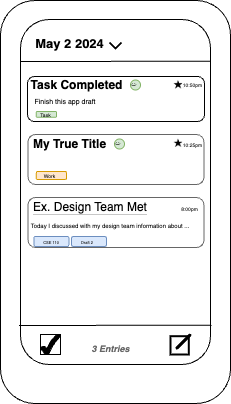

The diagram above was exported from draw.io. Its source (the exported page's mxGraphModel, read from the mxfile embedded in the PNG):
<mxGraphModel dx="1845" dy="812" grid="1" gridSize="10" guides="1" tooltips="1" connect="1" arrows="1" fold="1" page="1" pageScale="1" pageWidth="1100" pageHeight="850" math="0" shadow="0">
  <root>
    <mxCell id="0" />
    <mxCell id="1" parent="0" />
    <mxCell id="138" value="" style="rounded=1;whiteSpace=wrap;html=1;" vertex="1" parent="1">
      <mxGeometry x="-460" y="366" width="230" height="403" as="geometry" />
    </mxCell>
    <mxCell id="139" value="" style="rounded=1;whiteSpace=wrap;html=1;" vertex="1" parent="1">
      <mxGeometry x="-440" y="385" width="190" height="345" as="geometry" />
    </mxCell>
    <mxCell id="143" value="" style="endArrow=none;html=1;exitX=-0.008;exitY=0.887;exitDx=0;exitDy=0;exitPerimeter=0;entryX=1.005;entryY=0.886;entryDx=0;entryDy=0;entryPerimeter=0;" edge="1" parent="1" source="139" target="139">
      <mxGeometry width="50" height="50" relative="1" as="geometry">
        <mxPoint x="-310" y="660" as="sourcePoint" />
        <mxPoint x="-260" y="610" as="targetPoint" />
      </mxGeometry>
    </mxCell>
    <mxCell id="146" value="" style="html=1;verticalLabelPosition=bottom;align=center;labelBackgroundColor=#ffffff;verticalAlign=top;strokeWidth=2;strokeColor=#000000;shadow=0;dashed=0;shape=mxgraph.ios7.icons.edit;" vertex="1" parent="1">
      <mxGeometry x="-290" y="700" width="20" height="20" as="geometry" />
    </mxCell>
    <mxCell id="147" value="" style="whiteSpace=wrap;html=1;aspect=fixed;strokeColor=#000000;" vertex="1" parent="1">
      <mxGeometry x="-420" y="700" width="20" height="20" as="geometry" />
    </mxCell>
    <mxCell id="150" value="" style="verticalLabelPosition=bottom;verticalAlign=top;html=1;shape=mxgraph.basic.tick;strokeColor=#000000;fillColor=#000000;" vertex="1" parent="1">
      <mxGeometry x="-420" y="700" width="20" height="20" as="geometry" />
    </mxCell>
    <mxCell id="73" value="&lt;i style=&quot;&quot;&gt;&lt;font style=&quot;font-size: 9px;&quot; color=&quot;#666666&quot;&gt;3 Entries&lt;/font&gt;&lt;/i&gt;" style="text;strokeColor=none;fillColor=none;html=1;fontSize=24;fontStyle=1;verticalAlign=middle;align=center;" vertex="1" parent="1">
      <mxGeometry x="-400" y="690" width="100" height="40" as="geometry" />
    </mxCell>
    <mxCell id="88" value="&lt;font style=&quot;font-size: 12px;&quot;&gt;Task Completed&lt;/font&gt;" style="text;strokeColor=none;fillColor=none;html=1;fontSize=24;fontStyle=1;verticalAlign=middle;align=center;" vertex="1" parent="1">
      <mxGeometry x="-414" y="439" width="60" height="15" as="geometry" />
    </mxCell>
    <mxCell id="69" value="" style="rounded=1;whiteSpace=wrap;html=1;shadow=0;fillStyle=solid;strokeColor=#666666;fontSize=16;fillColor=none;fontColor=#333333;" vertex="1" parent="1">
      <mxGeometry x="-432.5" y="500" width="176" height="50" as="geometry" />
    </mxCell>
    <mxCell id="70" value="&lt;font style=&quot;font-size: 12px;&quot;&gt;My True Title&lt;/font&gt;" style="text;strokeColor=none;fillColor=none;html=1;fontSize=24;fontStyle=1;verticalAlign=middle;align=center;" vertex="1" parent="1">
      <mxGeometry x="-420" y="497" width="57" height="17" as="geometry" />
    </mxCell>
    <mxCell id="71" value=":)" style="ellipse;whiteSpace=wrap;html=1;aspect=fixed;fontSize=6;fillColor=#d5e8d4;strokeColor=#82b366;rotation=90;" vertex="1" parent="1">
      <mxGeometry x="-346" y="504.5" width="10" height="10" as="geometry" />
    </mxCell>
    <mxCell id="87" value="" style="rounded=1;whiteSpace=wrap;html=1;shadow=0;fillStyle=solid;strokeColor=default;fontSize=16;fillColor=none;" vertex="1" parent="1">
      <mxGeometry x="-433" y="442" width="177" height="45" as="geometry" />
    </mxCell>
    <mxCell id="89" value=":)" style="ellipse;whiteSpace=wrap;html=1;aspect=fixed;fontSize=6;fillColor=#d5e8d4;strokeColor=#82b366;rotation=90;" vertex="1" parent="1">
      <mxGeometry x="-330" y="445.5" width="10" height="10" as="geometry" />
    </mxCell>
    <mxCell id="101" value="&lt;font style=&quot;font-size: 5px;&quot;&gt;10:25pm&lt;/font&gt;" style="text;html=1;strokeColor=none;fillColor=none;align=center;verticalAlign=middle;whiteSpace=wrap;rounded=0;fontSize=11;" vertex="1" parent="1">
      <mxGeometry x="-279" y="504" width="23" height="10" as="geometry" />
    </mxCell>
    <mxCell id="102" value="" style="shape=image;verticalLabelPosition=bottom;labelBackgroundColor=default;verticalAlign=top;aspect=fixed;imageAspect=0;image=data:image/png,(base64 omitted: 9852 chars);clipPath=inset(0% 65.67% 0% 1%);" vertex="1" parent="1">
      <mxGeometry x="-287.54" y="445.5" width="10.71" height="10.5" as="geometry" />
    </mxCell>
    <mxCell id="106" value="&lt;div style=&quot;text-align: justify;&quot;&gt;&lt;br&gt;&lt;/div&gt;" style="rounded=1;whiteSpace=wrap;html=1;strokeColor=#82b366;fontSize=10;fillColor=#d5e8d4;" vertex="1" parent="1">
      <mxGeometry x="-424.25" y="477" width="20.25" height="5.74" as="geometry" />
    </mxCell>
    <mxCell id="107" value="" style="rounded=1;whiteSpace=wrap;html=1;strokeColor=#d79b00;fontSize=10;fillColor=#ffe6cc;" vertex="1" parent="1">
      <mxGeometry x="-424.25" y="537" width="30.25" height="8" as="geometry" />
    </mxCell>
    <mxCell id="108" value="Task" style="text;html=1;strokeColor=none;fillColor=none;align=center;verticalAlign=middle;whiteSpace=wrap;rounded=0;fontSize=5;" vertex="1" parent="1">
      <mxGeometry x="-425.25" y="477" width="21.25" height="6.63" as="geometry" />
    </mxCell>
    <mxCell id="109" value="Work" style="text;html=1;strokeColor=none;fillColor=none;align=center;verticalAlign=middle;whiteSpace=wrap;rounded=0;fontSize=5;" vertex="1" parent="1">
      <mxGeometry x="-424.25" y="537" width="27" height="8" as="geometry" />
    </mxCell>
    <mxCell id="111" value="&lt;font style=&quot;font-size: 7px;&quot;&gt;Finish this app draft&lt;/font&gt;" style="text;html=1;strokeColor=none;fillColor=none;align=center;verticalAlign=middle;whiteSpace=wrap;rounded=0;fontSize=7;" vertex="1" parent="1">
      <mxGeometry x="-436" y="452.74" width="82" height="30" as="geometry" />
    </mxCell>
    <mxCell id="116" value="" style="rounded=1;whiteSpace=wrap;html=1;shadow=0;fillStyle=solid;strokeColor=#666666;fontSize=16;fillColor=none;fontColor=#333333;" vertex="1" parent="1">
      <mxGeometry x="-432.5" y="563" width="176" height="50" as="geometry" />
    </mxCell>
    <mxCell id="117" value="&lt;span style=&quot;background-color: rgb(255, 255, 255);&quot;&gt;Ex. Design Team Met&lt;/span&gt;" style="text;html=1;strokeColor=none;fillColor=none;align=center;verticalAlign=middle;whiteSpace=wrap;rounded=0;labelBackgroundColor=#C7C7C7;" vertex="1" parent="1">
      <mxGeometry x="-441" y="563" width="142" height="20" as="geometry" />
    </mxCell>
    <mxCell id="118" value="&lt;span style=&quot;font-size: 5px;&quot;&gt;8:00pm&lt;/span&gt;" style="text;html=1;strokeColor=none;fillColor=none;align=center;verticalAlign=middle;whiteSpace=wrap;rounded=0;fontSize=11;" vertex="1" parent="1">
      <mxGeometry x="-282" y="568" width="23" height="10" as="geometry" />
    </mxCell>
    <mxCell id="119" value="" style="rounded=1;whiteSpace=wrap;html=1;labelBackgroundColor=none;fillColor=#dae8fc;strokeColor=#6c8ebf;verticalAlign=middle;horizontal=1;" vertex="1" parent="1">
      <mxGeometry x="-426.62" y="602" width="35" height="10" as="geometry" />
    </mxCell>
    <mxCell id="120" value="" style="rounded=1;whiteSpace=wrap;html=1;labelBackgroundColor=none;fillColor=#dae8fc;strokeColor=#6c8ebf;verticalAlign=middle;horizontal=1;" vertex="1" parent="1">
      <mxGeometry x="-389" y="602" width="35" height="10" as="geometry" />
    </mxCell>
    <mxCell id="121" value="&lt;font style=&quot;font-size: 4px;&quot;&gt;CSE 110&lt;/font&gt;" style="text;html=1;strokeColor=none;fillColor=none;align=center;verticalAlign=middle;whiteSpace=wrap;rounded=0;labelBackgroundColor=none;fontSize=6;" vertex="1" parent="1">
      <mxGeometry x="-419.12" y="602" width="20" height="10" as="geometry" />
    </mxCell>
    <mxCell id="122" value="&lt;font style=&quot;font-size: 4px;&quot;&gt;Draft 2&lt;/font&gt;" style="text;html=1;strokeColor=none;fillColor=none;align=center;verticalAlign=middle;whiteSpace=wrap;rounded=0;labelBackgroundColor=none;fontSize=6;" vertex="1" parent="1">
      <mxGeometry x="-383" y="602" width="20" height="10" as="geometry" />
    </mxCell>
    <mxCell id="123" value="Today I discussed with my design team information about ..." style="text;html=1;strokeColor=none;fillColor=none;align=center;verticalAlign=middle;whiteSpace=wrap;rounded=0;labelBackgroundColor=none;fontSize=6;" vertex="1" parent="1">
      <mxGeometry x="-436" y="585" width="172" height="12" as="geometry" />
    </mxCell>
    <mxCell id="125" value="&lt;font style=&quot;font-size: 5px;&quot;&gt;10:50pm&lt;/font&gt;" style="text;html=1;strokeColor=none;fillColor=none;align=center;verticalAlign=middle;whiteSpace=wrap;rounded=0;fontSize=11;" vertex="1" parent="1">
      <mxGeometry x="-279" y="444" width="23" height="10" as="geometry" />
    </mxCell>
    <mxCell id="133" value="" style="shape=image;verticalLabelPosition=bottom;labelBackgroundColor=default;verticalAlign=top;aspect=fixed;imageAspect=0;image=data:image/png,(base64 omitted: 9852 chars);clipPath=inset(0% 65.67% 0% 1%);fontColor=#99FF99;" vertex="1" parent="1">
      <mxGeometry x="-287.54" y="504" width="10.71" height="10.5" as="geometry" />
    </mxCell>
    <mxCell id="154" value="" style="endArrow=none;html=1;entryX=1.001;entryY=0.121;entryDx=0;entryDy=0;entryPerimeter=0;" edge="1" parent="1" target="139">
      <mxGeometry width="50" height="50" relative="1" as="geometry">
        <mxPoint x="-440" y="427" as="sourcePoint" />
        <mxPoint x="-390" y="380" as="targetPoint" />
      </mxGeometry>
    </mxCell>
    <mxCell id="156" value="&lt;font style=&quot;font-size: 13px;&quot;&gt;May 2 2024&lt;/font&gt;" style="text;strokeColor=none;fillColor=none;html=1;fontSize=24;fontStyle=1;verticalAlign=middle;align=center;" vertex="1" parent="1">
      <mxGeometry x="-436" y="393" width="90" height="25" as="geometry" />
    </mxCell>
    <mxCell id="157" value="" style="html=1;verticalLabelPosition=bottom;labelBackgroundColor=#ffffff;verticalAlign=top;shadow=0;dashed=0;strokeWidth=2;shape=mxgraph.ios7.misc.down;strokeColor=#000000;fontSize=13;fillColor=none;" vertex="1" parent="1">
      <mxGeometry x="-351" y="408" width="12" height="6" as="geometry" />
    </mxCell>
  </root>
</mxGraphModel>